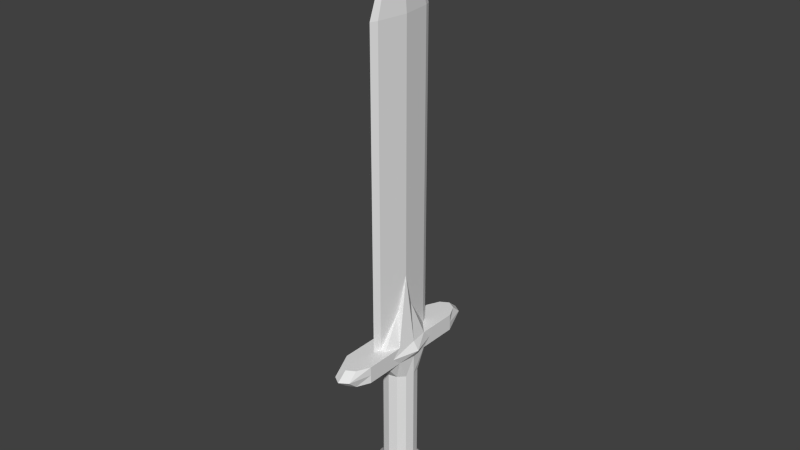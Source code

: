 # Source: Sword_Short.blend  (saved by Blender 2.71.0; exported with 4.5.12 LTS)
import bpy
from mathutils import Matrix  # noqa: F401  (used for matrix-valued properties, if any)

bpy.ops.wm.read_factory_settings(use_empty=True)
scene = bpy.context.scene
scene.name = 'Scene'

# ---- collections
col_collection_2 = bpy.data.collections.new('Collection 2'); scene.collection.children.link(col_collection_2)

# ---- world
world_world = bpy.data.worlds.new('World'); scene.world = world_world
world_world.color = (0.05088, 0.05088, 0.05088)
world_world.use_sun_shadow = False
world_world.sun_shadow_jitter_overblur = 0.0
world_world.cycles.sampling_method = 'MANUAL'
world_world.cycles.sample_map_resolution = 256

# ---- meshes
me_cylinder_007 = bpy.data.meshes.new('Cylinder.007')
me_cylinder_007.from_pydata([(0.0, 0.5, 1.135), (0.0, 0.5, 4.167), (0.25, 0.433, 1.135), (0.25, 0.433, 4.167), (0.433, 0.25, 1.135), (0.433, 0.25, 4.167), (0.5, -2.186e-08, 1.135), (0.5, -2.186e-08, 4.167), (0.433, -0.25, 1.135), (0.433, -0.25, 4.167), (0.25, -0.433, 1.135), (0.25, -0.433, 4.167), (7.55e-08, -0.5, 1.135), (7.55e-08, -0.5, 4.167), (-0.25, -0.433, 1.135), (-0.25, -0.433, 4.167), (-0.433, -0.25, 1.135), (-0.433, -0.25, 4.167), (-0.5, -2.325e-07, 1.135), (-0.5, -2.325e-07, 4.167), (-0.433, 0.25, 1.135), (-0.433, 0.25, 4.167), (-0.25, 0.433, 1.135), (-0.25, 0.433, 4.167), (0.0, 0.5, 4.167), (0.25, 0.433, 4.167), (0.433, 0.25, 4.167), (0.5, -2.186e-08, 4.167), (0.433, -0.25, 4.167), (0.25, -0.433, 4.167), (7.55e-08, -0.5, 4.167), (-0.25, -0.433, 4.167), (-0.433, -0.25, 4.167), (-0.5, -2.325e-07, 4.167), (-0.433, 0.25, 4.167), (-0.25, 0.433, 4.167), (3.456e-09, 0.5, 4.751), (0.5309, 0.433, 4.751), (0.9195, 0.25, 4.751), (1.062, -2.186e-08, 4.751), (0.9195, -0.25, 4.751), (0.5309, -0.433, 4.751), (1.638e-07, -0.5, 4.751), (-0.5309, -0.433, 4.751), (-0.9195, -0.25, 4.751), (-1.062, -2.325e-07, 4.751), (-0.9195, 0.25, 4.751), (-0.5309, 0.433, 4.751), (-3.368e-08, 0.6642, 4.999), (0.7997, 0.433, 4.999), (0.7997, -0.433, 4.999), (1.266e-07, -0.6642, 4.999), (-0.7997, -0.433, 4.999), (-0.7997, 0.433, 4.999), (-1.092e-07, 0.5, 5.252), (0.5309, 0.433, 5.252), (0.9195, 0.25, 5.252), (1.621, -2.186e-08, 5.252), (0.9195, -0.25, 5.252), (0.5309, -0.433, 5.252), (5.11e-08, -0.5, 5.252), (-0.5309, -0.433, 5.252), (-0.9195, -0.25, 5.252), (-1.621, -2.325e-07, 5.252), (-0.9195, 0.25, 5.252), (-0.5309, 0.433, 5.252), (1.738, 0.433, 4.751), (2.127, 0.25, 4.751), (2.269, -1.607e-07, 4.751), (2.127, -0.25, 4.751), (1.738, -0.433, 4.751), (1.738, 0.433, 4.999), (2.407, 0.25, 4.999), (2.568, -1.607e-07, 4.999), (2.407, -0.25, 4.999), (1.738, -0.433, 4.999), (1.738, 0.433, 5.252), (2.127, 0.25, 5.252), (2.269, -1.607e-07, 5.252), (2.127, -0.25, 5.252), (1.738, -0.433, 5.252), (-1.738, -0.433, 4.751), (-2.127, -0.25, 4.751), (-2.269, -1.029e-06, 4.751), (-2.127, 0.25, 4.751), (-1.738, 0.433, 4.751), (-1.738, -0.433, 4.999), (-2.407, -0.25, 4.999), (-2.568, -1.029e-06, 4.999), (-2.407, 0.25, 4.999), (-1.738, 0.433, 4.999), (-1.738, -0.433, 5.252), (-2.127, -0.25, 5.252), (-2.269, -1.029e-06, 5.252), (-2.127, 0.25, 5.252), (-1.738, 0.433, 5.252), (0.263, 0.1787, 6.243), (-9.983e-08, 0.2146, 7.237), (0.9187, 0.08834, 5.252), (1.117, -1.861e-08, 5.252), (0.9187, -0.08834, 5.252), (0.263, -0.1787, 6.243), (5.973e-08, -0.2146, 7.237), (-0.263, -0.1787, 6.243), (-0.9187, -0.08834, 5.252), (-1.117, -8.864e-08, 5.252), (-0.9187, 0.08834, 5.252), (-0.263, 0.1787, 6.243), (0.263, 0.1787, 14.51), (-9.983e-08, 0.2146, 14.51), (0.9187, 0.08834, 14.51), (1.117, -1.861e-08, 14.51), (0.9187, -0.08834, 14.51), (0.263, -0.1787, 14.51), (5.973e-08, -0.2146, 14.51), (-0.263, -0.1787, 14.51), (-0.9187, -0.08834, 14.51), (-1.117, -8.864e-08, 14.51), (-0.9187, 0.08834, 14.51), (-0.263, 0.1787, 14.51), (-1.55e-06, -4.16e-08, 17.41), (-0.6303, 0.3639, 0.8984), (-0.7278, -3.132e-07, 0.8984), (-0.6303, -0.3639, 0.8984), (-0.3639, -0.6303, 0.8984), (1.596e-07, -0.7278, 0.8984), (0.3639, -0.6303, 0.8984), (0.6303, -0.3639, 0.8984), (0.7278, -6.619e-09, 0.8984), (0.6303, 0.3639, 0.8984), (0.3639, 0.6303, 0.8984), (4.97e-08, 0.7278, 0.8984), (-0.3639, 0.6303, 0.8984), (4.843e-08, -9.189e-08, 0.00241)], [], [(0, 1, 3, 2), (2, 3, 5, 4), (4, 5, 7, 6), (6, 7, 9, 8), (8, 9, 11, 10), (10, 11, 13, 12), (12, 13, 15, 14), (14, 15, 17, 16), (16, 17, 19, 18), (18, 19, 21, 20), (1, 23, 35, 24), (22, 23, 1, 0), (20, 21, 23, 22), (22, 0, 131, 132), (24, 35, 47, 36), (23, 21, 34, 35), (21, 19, 33, 34), (19, 17, 32, 33), (17, 15, 31, 32), (15, 13, 30, 31), (13, 11, 29, 30), (11, 9, 28, 29), (9, 7, 27, 28), (7, 5, 26, 27), (5, 3, 25, 26), (3, 1, 24, 25), (36, 47, 53, 48), (35, 34, 46, 47), (34, 33, 45, 46), (33, 32, 44, 45), (32, 31, 43, 44), (31, 30, 42, 43), (30, 29, 41, 42), (29, 28, 40, 41), (28, 27, 39, 40), (27, 26, 38, 39), (26, 25, 37, 38), (25, 24, 36, 37), (48, 53, 65, 54), (53, 47, 85, 90), (43, 52, 86, 81), (61, 62, 92, 91), (62, 63, 93, 92), (43, 42, 51, 52), (42, 41, 50, 51), (50, 41, 70, 75), (37, 49, 71, 66), (55, 56, 77, 76), (56, 57, 78, 77), (37, 36, 48, 49), (97, 107, 119, 109), (63, 64, 94, 93), (64, 65, 95, 94), (65, 53, 90, 95), (52, 61, 91, 86), (52, 51, 60, 61), (51, 50, 59, 60), (57, 58, 79, 78), (58, 59, 80, 79), (59, 50, 75, 80), (49, 55, 76, 71), (49, 48, 54, 55), (70, 69, 74, 75), (69, 68, 73, 74), (68, 67, 72, 73), (67, 66, 71, 72), (75, 74, 79, 80), (74, 73, 78, 79), (73, 72, 77, 78), (72, 71, 76, 77), (41, 40, 69, 70), (40, 39, 68, 69), (39, 38, 67, 68), (38, 37, 66, 67), (85, 84, 89, 90), (84, 83, 88, 89), (83, 82, 87, 88), (82, 81, 86, 87), (90, 89, 94, 95), (89, 88, 93, 94), (88, 87, 92, 93), (87, 86, 91, 92), (47, 46, 84, 85), (46, 45, 83, 84), (45, 44, 82, 83), (44, 43, 81, 82), (97, 96, 55, 54), (96, 98, 56, 55), (98, 99, 57, 56), (99, 100, 58, 57), (100, 101, 59, 58), (101, 102, 60, 59), (102, 103, 61, 60), (103, 104, 62, 61), (104, 105, 63, 62), (105, 106, 64, 63), (106, 107, 65, 64), (107, 97, 54, 65), (107, 106, 118, 119), (106, 105, 117, 118), (105, 104, 116, 117), (104, 103, 115, 116), (103, 102, 114, 115), (102, 101, 113, 114), (101, 100, 112, 113), (100, 99, 111, 112), (99, 98, 110, 111), (98, 96, 108, 110), (96, 97, 109, 108), (0, 2, 130, 131), (2, 4, 129, 130), (4, 6, 128, 129), (6, 8, 127, 128), (8, 10, 126, 127), (10, 12, 125, 126), (12, 14, 124, 125), (14, 16, 123, 124), (16, 18, 122, 123), (18, 20, 121, 122), (20, 22, 132, 121), (109, 119, 120), (119, 118, 120), (118, 117, 120), (117, 116, 120), (116, 115, 120), (115, 114, 120), (114, 113, 120), (113, 112, 120), (112, 111, 120), (111, 110, 120), (110, 108, 120), (108, 109, 120), (131, 130, 133), (130, 129, 133), (129, 128, 133), (128, 127, 133), (127, 126, 133), (126, 125, 133), (125, 124, 133), (124, 123, 133), (123, 122, 133), (122, 121, 133), (121, 132, 133), (132, 131, 133)])
me_cylinder_007.use_remesh_preserve_volume = False
me_cylinder_007.use_remesh_preserve_attributes = False
me_cylinder_007.use_mirror_vertex_groups = False
me_cylinder_007.update()

# ---- objects
ob_cylinder_004 = bpy.data.objects.new('Cylinder.004', me_cylinder_007)

# ---- transforms, parenting, visibility, modifiers, constraints
ob_cylinder_004.location = (10.0, 5.0, 2.5)
ob_cylinder_004.rotation_euler = (0.0, -0.0, -1.571)
ob_cylinder_004.lineart.crease_threshold = 0.0

# ---- collection membership
col_collection_2.objects.link(ob_cylinder_004)

# ---- scene / render settings (as saved in the file)
scene.frame_start = 1; scene.frame_end = 250; scene.frame_set(0)
scene.render.engine = 'BLENDER_EEVEE_NEXT'
scene.render.resolution_percentage = 50
scene.render.dither_intensity = 0.0
scene.cycles.use_denoising = False
scene.cycles.samples = 10
scene.cycles.sampling_pattern = 'TABULATED_SOBOL'
scene.cycles.light_sampling_threshold = 0.0
scene.cycles.use_adaptive_sampling = False
scene.cycles.use_light_tree = False
scene.cycles.blur_glossy = 0.0
scene.cycles.volume_bounces = 1
scene.cycles.pixel_filter_type = 'GAUSSIAN'
scene.cycles.sample_clamp_indirect = 0.0
scene.view_settings.view_transform = 'Standard'
bpy.context.view_layer.update()

# ---- added for rendering (the .blend has no active camera and no usable light): camera, sun
cam_auto = bpy.data.cameras.new('AutoCamera')
cam_auto.lens = 50.0
cam_auto.sensor_width = 36.0
cam_auto.clip_end = 1000.0
ob_auto_camera = bpy.data.objects.new('AutoCamera', cam_auto)
scene.collection.objects.link(ob_auto_camera)
ob_auto_camera.location = (26.8491, -15.2189, 24.687)
ob_auto_camera.rotation_euler = (1.09748, -7.21219e-08, 0.694738)
scene.camera = ob_auto_camera
light_auto_sun = bpy.data.lights.new('AutoSun', 'SUN')
light_auto_sun.energy = 3.0
light_auto_sun.angle = 0.0523599
ob_auto_sun = bpy.data.objects.new('AutoSun', light_auto_sun)
scene.collection.objects.link(ob_auto_sun)
ob_auto_sun.rotation_euler = (0.872665, 0.174533, 0.523599)
bpy.context.view_layer.update()
